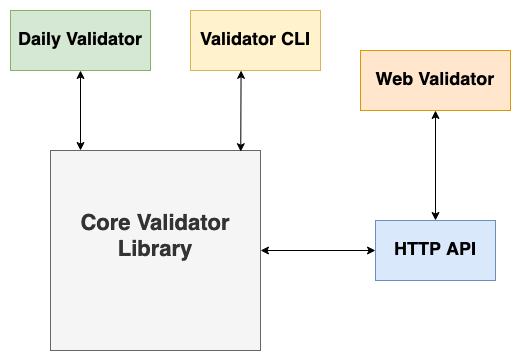

The diagram above was exported from draw.io. Its source (the exported page's mxGraphModel, read from the mxfile embedded in the PNG):
<mxGraphModel dx="818" dy="526" grid="1" gridSize="10" guides="1" tooltips="1" connect="1" arrows="1" fold="1" page="1" pageScale="1" pageWidth="850" pageHeight="1100" math="0" shadow="0">
  <root>
    <mxCell id="0" />
    <mxCell id="1" parent="0" />
    <mxCell id="W8-XpLo29WNTBlrkl_Me-1" value="&lt;div style=&quot;font-size: 22px&quot;&gt;&lt;font style=&quot;font-size: 22px&quot;&gt;&lt;b&gt;Core Validator Library &lt;br&gt;&lt;/b&gt;&lt;/font&gt;&lt;/div&gt;&lt;div style=&quot;font-size: 22px&quot;&gt;&lt;font style=&quot;font-size: 22px&quot;&gt;&lt;b&gt;&lt;br&gt;&lt;/b&gt;&lt;/font&gt;&lt;/div&gt;" style="rounded=0;whiteSpace=wrap;html=1;fillColor=#f5f5f5;strokeColor=#666666;fontColor=#333333;" parent="1" vertex="1">
      <mxGeometry x="300" y="470" width="210" height="200" as="geometry" />
    </mxCell>
    <mxCell id="W8-XpLo29WNTBlrkl_Me-2" value="&lt;font style=&quot;font-size: 18px&quot;&gt;&lt;b&gt;&lt;font style=&quot;font-size: 18px&quot;&gt;HTTP API&lt;br&gt;&lt;/font&gt;&lt;/b&gt;&lt;/font&gt;" style="rounded=0;whiteSpace=wrap;html=1;fillColor=#dae8fc;strokeColor=#6c8ebf;" parent="1" vertex="1">
      <mxGeometry x="625" y="540" width="120" height="60" as="geometry" />
    </mxCell>
    <mxCell id="W8-XpLo29WNTBlrkl_Me-3" value="&lt;font style=&quot;font-size: 18px&quot;&gt;&lt;b&gt;Daily Validator&lt;br&gt;&lt;/b&gt;&lt;/font&gt;" style="rounded=0;whiteSpace=wrap;html=1;fillColor=#d5e8d4;strokeColor=#82b366;" parent="1" vertex="1">
      <mxGeometry x="260" y="330" width="140" height="60" as="geometry" />
    </mxCell>
    <mxCell id="W8-XpLo29WNTBlrkl_Me-5" value="&lt;font style=&quot;font-size: 18px&quot;&gt;&lt;b&gt;Web Validator&lt;br&gt;&lt;/b&gt;&lt;/font&gt;" style="rounded=0;whiteSpace=wrap;html=1;fillColor=#ffe6cc;strokeColor=#d79b00;" parent="1" vertex="1">
      <mxGeometry x="610" y="370" width="150" height="60" as="geometry" />
    </mxCell>
    <mxCell id="W8-XpLo29WNTBlrkl_Me-7" value="" style="endArrow=classic;startArrow=classic;html=1;exitX=0.5;exitY=0;exitDx=0;exitDy=0;entryX=0.5;entryY=1;entryDx=0;entryDy=0;" parent="1" source="W8-XpLo29WNTBlrkl_Me-2" target="W8-XpLo29WNTBlrkl_Me-5" edge="1">
      <mxGeometry width="50" height="50" relative="1" as="geometry">
        <mxPoint x="415" y="490" as="sourcePoint" />
        <mxPoint x="490" y="400" as="targetPoint" />
      </mxGeometry>
    </mxCell>
    <mxCell id="W8-XpLo29WNTBlrkl_Me-8" value="" style="endArrow=classic;startArrow=classic;html=1;entryX=0.5;entryY=1;entryDx=0;entryDy=0;" parent="1" target="W8-XpLo29WNTBlrkl_Me-3" edge="1">
      <mxGeometry width="50" height="50" relative="1" as="geometry">
        <mxPoint x="330" y="470" as="sourcePoint" />
        <mxPoint x="650" y="400" as="targetPoint" />
      </mxGeometry>
    </mxCell>
    <mxCell id="W8-XpLo29WNTBlrkl_Me-9" value="" style="endArrow=classic;startArrow=classic;html=1;entryX=0;entryY=0.5;entryDx=0;entryDy=0;" parent="1" source="W8-XpLo29WNTBlrkl_Me-1" target="W8-XpLo29WNTBlrkl_Me-2" edge="1">
      <mxGeometry width="50" height="50" relative="1" as="geometry">
        <mxPoint x="410" y="480" as="sourcePoint" />
        <mxPoint x="330" y="400" as="targetPoint" />
      </mxGeometry>
    </mxCell>
    <mxCell id="sCZrdenUo8zlN69KHYLr-1" value="&lt;font style=&quot;font-size: 18px&quot;&gt;&lt;b&gt;Validator CLI&lt;br&gt;&lt;/b&gt;&lt;/font&gt;" style="rounded=0;whiteSpace=wrap;html=1;fillColor=#fff2cc;strokeColor=#d6b656;" vertex="1" parent="1">
      <mxGeometry x="440" y="330" width="130" height="60" as="geometry" />
    </mxCell>
    <mxCell id="sCZrdenUo8zlN69KHYLr-3" value="" style="endArrow=classic;startArrow=classic;html=1;exitX=0.906;exitY=0.006;exitDx=0;exitDy=0;exitPerimeter=0;entryX=0.389;entryY=0.998;entryDx=0;entryDy=0;entryPerimeter=0;" edge="1" parent="1" source="W8-XpLo29WNTBlrkl_Me-1" target="sCZrdenUo8zlN69KHYLr-1">
      <mxGeometry width="50" height="50" relative="1" as="geometry">
        <mxPoint x="500" y="470" as="sourcePoint" />
        <mxPoint x="494" y="390" as="targetPoint" />
      </mxGeometry>
    </mxCell>
  </root>
</mxGraphModel>